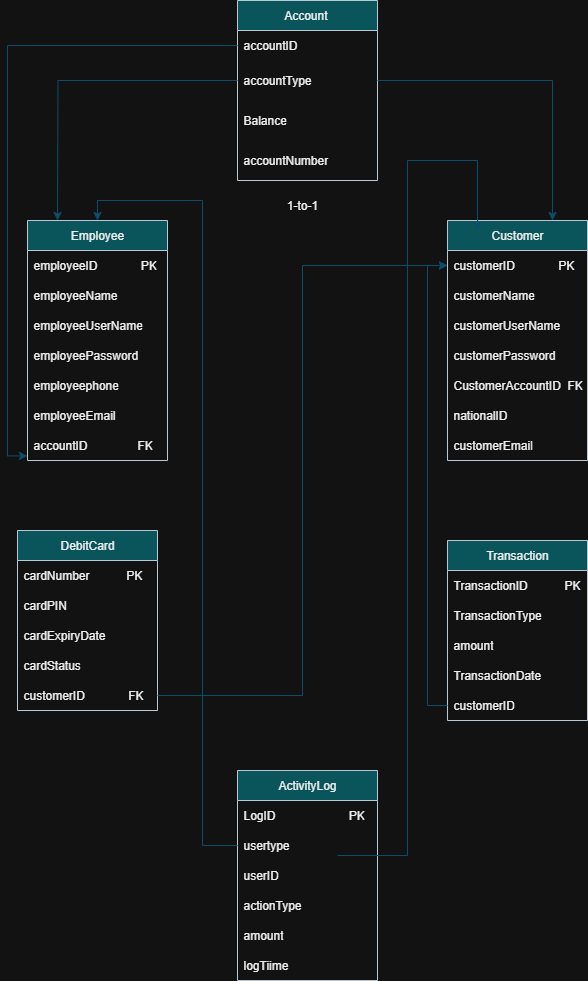

The diagram above was exported from draw.io. Its source (the exported page's mxGraphModel, read from the mxfile embedded in the PNG):
<mxGraphModel dx="692" dy="629" grid="1" gridSize="10" guides="1" tooltips="1" connect="1" arrows="1" fold="1" page="1" pageScale="1" pageWidth="850" pageHeight="1100" math="0" shadow="0">
  <root>
    <mxCell id="0" />
    <mxCell id="1" parent="0" />
    <mxCell id="yWaRRWOFFP5g-kyRl32E-14" value="Employee" style="swimlane;fontStyle=0;childLayout=stackLayout;horizontal=1;startSize=30;horizontalStack=0;resizeParent=1;resizeParentMax=0;resizeLast=0;collapsible=1;marginBottom=0;whiteSpace=wrap;html=1;labelBackgroundColor=none;fillColor=#09555B;strokeColor=#BAC8D3;fontColor=#EEEEEE;" parent="1" vertex="1">
      <mxGeometry x="60" y="230" width="140" height="240" as="geometry">
        <mxRectangle x="150" y="180" width="60" height="30" as="alternateBounds" />
      </mxGeometry>
    </mxCell>
    <mxCell id="yWaRRWOFFP5g-kyRl32E-15" value="employeeID&amp;nbsp; &amp;nbsp; &amp;nbsp; &amp;nbsp; &amp;nbsp; &amp;nbsp; &amp;nbsp;PK" style="text;strokeColor=none;fillColor=none;align=left;verticalAlign=middle;spacingLeft=4;spacingRight=4;overflow=hidden;points=[[0,0.5],[1,0.5]];portConstraint=eastwest;rotatable=0;whiteSpace=wrap;html=1;labelBackgroundColor=none;fontColor=#EEEEEE;" parent="yWaRRWOFFP5g-kyRl32E-14" vertex="1">
      <mxGeometry y="30" width="140" height="30" as="geometry" />
    </mxCell>
    <mxCell id="yWaRRWOFFP5g-kyRl32E-16" value="employeeName" style="text;strokeColor=none;fillColor=none;align=left;verticalAlign=middle;spacingLeft=4;spacingRight=4;overflow=hidden;points=[[0,0.5],[1,0.5]];portConstraint=eastwest;rotatable=0;whiteSpace=wrap;html=1;labelBackgroundColor=none;fontColor=#EEEEEE;" parent="yWaRRWOFFP5g-kyRl32E-14" vertex="1">
      <mxGeometry y="60" width="140" height="30" as="geometry" />
    </mxCell>
    <mxCell id="yWaRRWOFFP5g-kyRl32E-17" value="employeeUserName" style="text;strokeColor=none;fillColor=none;align=left;verticalAlign=middle;spacingLeft=4;spacingRight=4;overflow=hidden;points=[[0,0.5],[1,0.5]];portConstraint=eastwest;rotatable=0;whiteSpace=wrap;html=1;labelBackgroundColor=none;fontColor=#EEEEEE;" parent="yWaRRWOFFP5g-kyRl32E-14" vertex="1">
      <mxGeometry y="90" width="140" height="30" as="geometry" />
    </mxCell>
    <mxCell id="yWaRRWOFFP5g-kyRl32E-31" value="employeePassword" style="text;strokeColor=none;fillColor=none;align=left;verticalAlign=middle;spacingLeft=4;spacingRight=4;overflow=hidden;points=[[0,0.5],[1,0.5]];portConstraint=eastwest;rotatable=0;whiteSpace=wrap;html=1;labelBackgroundColor=none;fontColor=#EEEEEE;" parent="yWaRRWOFFP5g-kyRl32E-14" vertex="1">
      <mxGeometry y="120" width="140" height="30" as="geometry" />
    </mxCell>
    <mxCell id="yWaRRWOFFP5g-kyRl32E-32" value="employeephone" style="text;strokeColor=none;fillColor=none;align=left;verticalAlign=middle;spacingLeft=4;spacingRight=4;overflow=hidden;points=[[0,0.5],[1,0.5]];portConstraint=eastwest;rotatable=0;whiteSpace=wrap;html=1;labelBackgroundColor=none;fontColor=#EEEEEE;" parent="yWaRRWOFFP5g-kyRl32E-14" vertex="1">
      <mxGeometry y="150" width="140" height="30" as="geometry" />
    </mxCell>
    <mxCell id="yWaRRWOFFP5g-kyRl32E-33" value="employeeEmail" style="text;strokeColor=none;fillColor=none;align=left;verticalAlign=middle;spacingLeft=4;spacingRight=4;overflow=hidden;points=[[0,0.5],[1,0.5]];portConstraint=eastwest;rotatable=0;whiteSpace=wrap;html=1;labelBackgroundColor=none;fontColor=#EEEEEE;" parent="yWaRRWOFFP5g-kyRl32E-14" vertex="1">
      <mxGeometry y="180" width="140" height="30" as="geometry" />
    </mxCell>
    <mxCell id="yWaRRWOFFP5g-kyRl32E-50" value="accountID&amp;nbsp; &amp;nbsp; &amp;nbsp; &amp;nbsp; &amp;nbsp; &amp;nbsp; &amp;nbsp; &amp;nbsp;FK" style="text;strokeColor=none;fillColor=none;align=left;verticalAlign=middle;spacingLeft=4;spacingRight=4;overflow=hidden;points=[[0,0.5],[1,0.5]];portConstraint=eastwest;rotatable=0;whiteSpace=wrap;html=1;labelBackgroundColor=none;fontColor=#EEEEEE;" parent="yWaRRWOFFP5g-kyRl32E-14" vertex="1">
      <mxGeometry y="210" width="140" height="30" as="geometry" />
    </mxCell>
    <mxCell id="yWaRRWOFFP5g-kyRl32E-18" value="Customer" style="swimlane;fontStyle=0;childLayout=stackLayout;horizontal=1;startSize=30;horizontalStack=0;resizeParent=1;resizeParentMax=0;resizeLast=0;collapsible=1;marginBottom=0;whiteSpace=wrap;html=1;labelBackgroundColor=none;fillColor=#09555B;strokeColor=#BAC8D3;fontColor=#EEEEEE;" parent="1" vertex="1">
      <mxGeometry x="480" y="230" width="140" height="240" as="geometry" />
    </mxCell>
    <mxCell id="yWaRRWOFFP5g-kyRl32E-19" value="customerID&amp;nbsp; &amp;nbsp; &amp;nbsp; &amp;nbsp; &amp;nbsp; &amp;nbsp; &amp;nbsp;PK" style="text;strokeColor=none;fillColor=none;align=left;verticalAlign=middle;spacingLeft=4;spacingRight=4;overflow=hidden;points=[[0,0.5],[1,0.5]];portConstraint=eastwest;rotatable=0;whiteSpace=wrap;html=1;labelBackgroundColor=none;fontColor=#EEEEEE;" parent="yWaRRWOFFP5g-kyRl32E-18" vertex="1">
      <mxGeometry y="30" width="140" height="30" as="geometry" />
    </mxCell>
    <mxCell id="yWaRRWOFFP5g-kyRl32E-20" value="customerName" style="text;strokeColor=none;fillColor=none;align=left;verticalAlign=middle;spacingLeft=4;spacingRight=4;overflow=hidden;points=[[0,0.5],[1,0.5]];portConstraint=eastwest;rotatable=0;whiteSpace=wrap;html=1;labelBackgroundColor=none;fontColor=#EEEEEE;" parent="yWaRRWOFFP5g-kyRl32E-18" vertex="1">
      <mxGeometry y="60" width="140" height="30" as="geometry" />
    </mxCell>
    <mxCell id="yWaRRWOFFP5g-kyRl32E-28" value="customerUserName" style="text;strokeColor=none;fillColor=none;align=left;verticalAlign=middle;spacingLeft=4;spacingRight=4;overflow=hidden;points=[[0,0.5],[1,0.5]];portConstraint=eastwest;rotatable=0;whiteSpace=wrap;html=1;labelBackgroundColor=none;fontColor=#EEEEEE;" parent="yWaRRWOFFP5g-kyRl32E-18" vertex="1">
      <mxGeometry y="90" width="140" height="30" as="geometry" />
    </mxCell>
    <mxCell id="yWaRRWOFFP5g-kyRl32E-21" value="customerPassword" style="text;strokeColor=none;fillColor=none;align=left;verticalAlign=middle;spacingLeft=4;spacingRight=4;overflow=hidden;points=[[0,0.5],[1,0.5]];portConstraint=eastwest;rotatable=0;whiteSpace=wrap;html=1;labelBackgroundColor=none;fontColor=#EEEEEE;" parent="yWaRRWOFFP5g-kyRl32E-18" vertex="1">
      <mxGeometry y="120" width="140" height="30" as="geometry" />
    </mxCell>
    <mxCell id="yWaRRWOFFP5g-kyRl32E-25" value="CustomerAccountID&amp;nbsp; FK" style="text;strokeColor=none;fillColor=none;align=left;verticalAlign=middle;spacingLeft=4;spacingRight=4;overflow=hidden;points=[[0,0.5],[1,0.5]];portConstraint=eastwest;rotatable=0;whiteSpace=wrap;html=1;labelBackgroundColor=none;fontColor=#EEEEEE;" parent="yWaRRWOFFP5g-kyRl32E-18" vertex="1">
      <mxGeometry y="150" width="140" height="30" as="geometry" />
    </mxCell>
    <mxCell id="gGUOOUh4VeNdzBe5EIKl-1" value="nationalID" style="text;strokeColor=none;fillColor=none;align=left;verticalAlign=middle;spacingLeft=4;spacingRight=4;overflow=hidden;points=[[0,0.5],[1,0.5]];portConstraint=eastwest;rotatable=0;whiteSpace=wrap;html=1;labelBackgroundColor=none;fontColor=#EEEEEE;" parent="yWaRRWOFFP5g-kyRl32E-18" vertex="1">
      <mxGeometry y="180" width="140" height="30" as="geometry" />
    </mxCell>
    <mxCell id="gGUOOUh4VeNdzBe5EIKl-2" value="customerEmail" style="text;strokeColor=none;fillColor=none;align=left;verticalAlign=middle;spacingLeft=4;spacingRight=4;overflow=hidden;points=[[0,0.5],[1,0.5]];portConstraint=eastwest;rotatable=0;whiteSpace=wrap;html=1;labelBackgroundColor=none;fontColor=#EEEEEE;" parent="yWaRRWOFFP5g-kyRl32E-18" vertex="1">
      <mxGeometry y="210" width="140" height="30" as="geometry" />
    </mxCell>
    <mxCell id="yWaRRWOFFP5g-kyRl32E-34" value="Account&amp;nbsp;" style="swimlane;fontStyle=0;childLayout=stackLayout;horizontal=1;startSize=30;horizontalStack=0;resizeParent=1;resizeParentMax=0;resizeLast=0;collapsible=1;marginBottom=0;whiteSpace=wrap;html=1;labelBackgroundColor=none;fillColor=#09555B;strokeColor=#BAC8D3;fontColor=#EEEEEE;" parent="1" vertex="1">
      <mxGeometry x="270" y="10" width="140" height="180" as="geometry" />
    </mxCell>
    <mxCell id="yWaRRWOFFP5g-kyRl32E-35" value="accountID" style="text;strokeColor=none;fillColor=none;align=left;verticalAlign=middle;spacingLeft=4;spacingRight=4;overflow=hidden;points=[[0,0.5],[1,0.5]];portConstraint=eastwest;rotatable=0;whiteSpace=wrap;html=1;labelBackgroundColor=none;fontColor=#EEEEEE;" parent="yWaRRWOFFP5g-kyRl32E-34" vertex="1">
      <mxGeometry y="30" width="140" height="30" as="geometry" />
    </mxCell>
    <mxCell id="gGUOOUh4VeNdzBe5EIKl-7" value="accountType" style="text;strokeColor=none;fillColor=none;align=left;verticalAlign=middle;spacingLeft=4;spacingRight=4;overflow=hidden;points=[[0,0.5],[1,0.5]];portConstraint=eastwest;rotatable=0;whiteSpace=wrap;html=1;labelBackgroundColor=none;fontColor=#EEEEEE;" parent="yWaRRWOFFP5g-kyRl32E-34" vertex="1">
      <mxGeometry y="60" width="140" height="40" as="geometry" />
    </mxCell>
    <mxCell id="yWaRRWOFFP5g-kyRl32E-36" value="Balance" style="text;strokeColor=none;fillColor=none;align=left;verticalAlign=middle;spacingLeft=4;spacingRight=4;overflow=hidden;points=[[0,0.5],[1,0.5]];portConstraint=eastwest;rotatable=0;whiteSpace=wrap;html=1;labelBackgroundColor=none;fontColor=#EEEEEE;" parent="yWaRRWOFFP5g-kyRl32E-34" vertex="1">
      <mxGeometry y="100" width="140" height="40" as="geometry" />
    </mxCell>
    <mxCell id="gGUOOUh4VeNdzBe5EIKl-16" value="accountNumber" style="text;strokeColor=none;fillColor=none;align=left;verticalAlign=middle;spacingLeft=4;spacingRight=4;overflow=hidden;points=[[0,0.5],[1,0.5]];portConstraint=eastwest;rotatable=0;whiteSpace=wrap;html=1;labelBackgroundColor=none;fontColor=#EEEEEE;" parent="yWaRRWOFFP5g-kyRl32E-34" vertex="1">
      <mxGeometry y="140" width="140" height="40" as="geometry" />
    </mxCell>
    <mxCell id="yWaRRWOFFP5g-kyRl32E-41" value="DebitCard" style="swimlane;fontStyle=0;childLayout=stackLayout;horizontal=1;startSize=30;horizontalStack=0;resizeParent=1;resizeParentMax=0;resizeLast=0;collapsible=1;marginBottom=0;whiteSpace=wrap;html=1;labelBackgroundColor=none;fillColor=#09555B;strokeColor=#BAC8D3;fontColor=#EEEEEE;" parent="1" vertex="1">
      <mxGeometry x="50" y="540" width="140" height="180" as="geometry" />
    </mxCell>
    <mxCell id="yWaRRWOFFP5g-kyRl32E-42" value="cardNumber&amp;nbsp; &amp;nbsp; &amp;nbsp; &amp;nbsp; &amp;nbsp; &amp;nbsp;PK" style="text;strokeColor=none;fillColor=none;align=left;verticalAlign=middle;spacingLeft=4;spacingRight=4;overflow=hidden;points=[[0,0.5],[1,0.5]];portConstraint=eastwest;rotatable=0;whiteSpace=wrap;html=1;labelBackgroundColor=none;fontColor=#EEEEEE;" parent="yWaRRWOFFP5g-kyRl32E-41" vertex="1">
      <mxGeometry y="30" width="140" height="30" as="geometry" />
    </mxCell>
    <mxCell id="yWaRRWOFFP5g-kyRl32E-43" value="cardPIN" style="text;strokeColor=none;fillColor=none;align=left;verticalAlign=middle;spacingLeft=4;spacingRight=4;overflow=hidden;points=[[0,0.5],[1,0.5]];portConstraint=eastwest;rotatable=0;whiteSpace=wrap;html=1;labelBackgroundColor=none;fontColor=#EEEEEE;" parent="yWaRRWOFFP5g-kyRl32E-41" vertex="1">
      <mxGeometry y="60" width="140" height="30" as="geometry" />
    </mxCell>
    <mxCell id="yWaRRWOFFP5g-kyRl32E-47" value="cardExpiryDate" style="text;strokeColor=none;fillColor=none;align=left;verticalAlign=middle;spacingLeft=4;spacingRight=4;overflow=hidden;points=[[0,0.5],[1,0.5]];portConstraint=eastwest;rotatable=0;whiteSpace=wrap;html=1;labelBackgroundColor=none;fontColor=#EEEEEE;" parent="yWaRRWOFFP5g-kyRl32E-41" vertex="1">
      <mxGeometry y="90" width="140" height="30" as="geometry" />
    </mxCell>
    <mxCell id="yWaRRWOFFP5g-kyRl32E-48" value="cardStatus" style="text;strokeColor=none;fillColor=none;align=left;verticalAlign=middle;spacingLeft=4;spacingRight=4;overflow=hidden;points=[[0,0.5],[1,0.5]];portConstraint=eastwest;rotatable=0;whiteSpace=wrap;html=1;labelBackgroundColor=none;fontColor=#EEEEEE;" parent="yWaRRWOFFP5g-kyRl32E-41" vertex="1">
      <mxGeometry y="120" width="140" height="30" as="geometry" />
    </mxCell>
    <mxCell id="yWaRRWOFFP5g-kyRl32E-44" value="customerID&amp;nbsp; &amp;nbsp; &amp;nbsp; &amp;nbsp; &amp;nbsp; &amp;nbsp; &amp;nbsp;FK" style="text;strokeColor=none;fillColor=none;align=left;verticalAlign=middle;spacingLeft=4;spacingRight=4;overflow=hidden;points=[[0,0.5],[1,0.5]];portConstraint=eastwest;rotatable=0;whiteSpace=wrap;html=1;labelBackgroundColor=none;fontColor=#EEEEEE;" parent="yWaRRWOFFP5g-kyRl32E-41" vertex="1">
      <mxGeometry y="150" width="140" height="30" as="geometry" />
    </mxCell>
    <mxCell id="yWaRRWOFFP5g-kyRl32E-51" value="Transaction" style="swimlane;fontStyle=0;childLayout=stackLayout;horizontal=1;startSize=30;horizontalStack=0;resizeParent=1;resizeParentMax=0;resizeLast=0;collapsible=1;marginBottom=0;whiteSpace=wrap;html=1;labelBackgroundColor=none;fillColor=#09555B;strokeColor=#BAC8D3;fontColor=#EEEEEE;" parent="1" vertex="1">
      <mxGeometry x="480" y="550" width="140" height="180" as="geometry" />
    </mxCell>
    <mxCell id="yWaRRWOFFP5g-kyRl32E-52" value="TransactionID&amp;nbsp; &amp;nbsp; &amp;nbsp; &amp;nbsp; &amp;nbsp; &amp;nbsp;PK" style="text;strokeColor=none;fillColor=none;align=left;verticalAlign=middle;spacingLeft=4;spacingRight=4;overflow=hidden;points=[[0,0.5],[1,0.5]];portConstraint=eastwest;rotatable=0;whiteSpace=wrap;html=1;labelBackgroundColor=none;fontColor=#EEEEEE;" parent="yWaRRWOFFP5g-kyRl32E-51" vertex="1">
      <mxGeometry y="30" width="140" height="30" as="geometry" />
    </mxCell>
    <mxCell id="yWaRRWOFFP5g-kyRl32E-53" value="TransactionType" style="text;strokeColor=none;fillColor=none;align=left;verticalAlign=middle;spacingLeft=4;spacingRight=4;overflow=hidden;points=[[0,0.5],[1,0.5]];portConstraint=eastwest;rotatable=0;whiteSpace=wrap;html=1;labelBackgroundColor=none;fontColor=#EEEEEE;" parent="yWaRRWOFFP5g-kyRl32E-51" vertex="1">
      <mxGeometry y="60" width="140" height="30" as="geometry" />
    </mxCell>
    <mxCell id="yWaRRWOFFP5g-kyRl32E-54" value="amount" style="text;strokeColor=none;fillColor=none;align=left;verticalAlign=middle;spacingLeft=4;spacingRight=4;overflow=hidden;points=[[0,0.5],[1,0.5]];portConstraint=eastwest;rotatable=0;whiteSpace=wrap;html=1;labelBackgroundColor=none;fontColor=#EEEEEE;" parent="yWaRRWOFFP5g-kyRl32E-51" vertex="1">
      <mxGeometry y="90" width="140" height="30" as="geometry" />
    </mxCell>
    <mxCell id="yWaRRWOFFP5g-kyRl32E-55" value="TransactionDate" style="text;strokeColor=none;fillColor=none;align=left;verticalAlign=middle;spacingLeft=4;spacingRight=4;overflow=hidden;points=[[0,0.5],[1,0.5]];portConstraint=eastwest;rotatable=0;whiteSpace=wrap;html=1;labelBackgroundColor=none;fontColor=#EEEEEE;" parent="yWaRRWOFFP5g-kyRl32E-51" vertex="1">
      <mxGeometry y="120" width="140" height="30" as="geometry" />
    </mxCell>
    <mxCell id="yWaRRWOFFP5g-kyRl32E-56" value="customerID" style="text;strokeColor=none;fillColor=none;align=left;verticalAlign=middle;spacingLeft=4;spacingRight=4;overflow=hidden;points=[[0,0.5],[1,0.5]];portConstraint=eastwest;rotatable=0;whiteSpace=wrap;html=1;labelBackgroundColor=none;fontColor=#EEEEEE;" parent="yWaRRWOFFP5g-kyRl32E-51" vertex="1">
      <mxGeometry y="150" width="140" height="30" as="geometry" />
    </mxCell>
    <mxCell id="yWaRRWOFFP5g-kyRl32E-57" value="1-to-1" style="text;html=1;align=center;verticalAlign=middle;whiteSpace=wrap;rounded=0;labelBackgroundColor=none;fontColor=#EEEEEE;" parent="1" vertex="1">
      <mxGeometry x="300" y="200" width="70" height="30" as="geometry" />
    </mxCell>
    <mxCell id="yWaRRWOFFP5g-kyRl32E-60" style="edgeStyle=orthogonalEdgeStyle;rounded=0;orthogonalLoop=1;jettySize=auto;html=1;exitX=0;exitY=0.5;exitDx=0;exitDy=0;labelBackgroundColor=none;strokeColor=#0B4D6A;fontColor=default;" parent="1" source="gGUOOUh4VeNdzBe5EIKl-7" edge="1">
      <mxGeometry relative="1" as="geometry">
        <mxPoint x="230" y="180" as="sourcePoint" />
        <mxPoint x="90" y="230" as="targetPoint" />
      </mxGeometry>
    </mxCell>
    <mxCell id="yWaRRWOFFP5g-kyRl32E-61" style="edgeStyle=orthogonalEdgeStyle;rounded=0;orthogonalLoop=1;jettySize=auto;html=1;exitX=1;exitY=0.5;exitDx=0;exitDy=0;entryX=0;entryY=0.5;entryDx=0;entryDy=0;labelBackgroundColor=none;strokeColor=#0B4D6A;fontColor=default;" parent="1" source="yWaRRWOFFP5g-kyRl32E-44" target="yWaRRWOFFP5g-kyRl32E-19" edge="1">
      <mxGeometry relative="1" as="geometry">
        <mxPoint x="360" y="260" as="targetPoint" />
      </mxGeometry>
    </mxCell>
    <mxCell id="yWaRRWOFFP5g-kyRl32E-62" style="edgeStyle=orthogonalEdgeStyle;rounded=0;orthogonalLoop=1;jettySize=auto;html=1;exitX=0;exitY=0.5;exitDx=0;exitDy=0;entryX=0;entryY=0.5;entryDx=0;entryDy=0;labelBackgroundColor=none;strokeColor=#0B4D6A;fontColor=default;" parent="1" source="yWaRRWOFFP5g-kyRl32E-56" target="yWaRRWOFFP5g-kyRl32E-19" edge="1">
      <mxGeometry relative="1" as="geometry">
        <mxPoint x="460" y="270" as="targetPoint" />
      </mxGeometry>
    </mxCell>
    <mxCell id="yWaRRWOFFP5g-kyRl32E-63" style="edgeStyle=orthogonalEdgeStyle;rounded=0;orthogonalLoop=1;jettySize=auto;html=1;exitX=0;exitY=0.5;exitDx=0;exitDy=0;entryX=0;entryY=0.847;entryDx=0;entryDy=0;entryPerimeter=0;labelBackgroundColor=none;strokeColor=#0B4D6A;fontColor=default;" parent="1" source="yWaRRWOFFP5g-kyRl32E-35" target="yWaRRWOFFP5g-kyRl32E-50" edge="1">
      <mxGeometry relative="1" as="geometry" />
    </mxCell>
    <mxCell id="yWaRRWOFFP5g-kyRl32E-64" value="ActivityLog" style="swimlane;fontStyle=0;childLayout=stackLayout;horizontal=1;startSize=30;horizontalStack=0;resizeParent=1;resizeParentMax=0;resizeLast=0;collapsible=1;marginBottom=0;whiteSpace=wrap;html=1;labelBackgroundColor=none;fillColor=#09555B;strokeColor=#BAC8D3;fontColor=#EEEEEE;" parent="1" vertex="1">
      <mxGeometry x="270" y="780" width="140" height="210" as="geometry" />
    </mxCell>
    <mxCell id="yWaRRWOFFP5g-kyRl32E-65" value="LogID&amp;nbsp; &amp;nbsp; &amp;nbsp; &amp;nbsp; &amp;nbsp; &amp;nbsp; &amp;nbsp; &amp;nbsp; &amp;nbsp; &amp;nbsp; &amp;nbsp; PK" style="text;strokeColor=none;fillColor=none;align=left;verticalAlign=middle;spacingLeft=4;spacingRight=4;overflow=hidden;points=[[0,0.5],[1,0.5]];portConstraint=eastwest;rotatable=0;whiteSpace=wrap;html=1;labelBackgroundColor=none;fontColor=#EEEEEE;" parent="yWaRRWOFFP5g-kyRl32E-64" vertex="1">
      <mxGeometry y="30" width="140" height="30" as="geometry" />
    </mxCell>
    <mxCell id="yWaRRWOFFP5g-kyRl32E-66" value="usertype" style="text;strokeColor=none;fillColor=none;align=left;verticalAlign=middle;spacingLeft=4;spacingRight=4;overflow=hidden;points=[[0,0.5],[1,0.5]];portConstraint=eastwest;rotatable=0;whiteSpace=wrap;html=1;labelBackgroundColor=none;fontColor=#EEEEEE;" parent="yWaRRWOFFP5g-kyRl32E-64" vertex="1">
      <mxGeometry y="60" width="140" height="30" as="geometry" />
    </mxCell>
    <mxCell id="yWaRRWOFFP5g-kyRl32E-67" value="userID" style="text;strokeColor=none;fillColor=none;align=left;verticalAlign=middle;spacingLeft=4;spacingRight=4;overflow=hidden;points=[[0,0.5],[1,0.5]];portConstraint=eastwest;rotatable=0;whiteSpace=wrap;html=1;labelBackgroundColor=none;fontColor=#EEEEEE;" parent="yWaRRWOFFP5g-kyRl32E-64" vertex="1">
      <mxGeometry y="90" width="140" height="30" as="geometry" />
    </mxCell>
    <mxCell id="yWaRRWOFFP5g-kyRl32E-68" value="actionType" style="text;strokeColor=none;fillColor=none;align=left;verticalAlign=middle;spacingLeft=4;spacingRight=4;overflow=hidden;points=[[0,0.5],[1,0.5]];portConstraint=eastwest;rotatable=0;whiteSpace=wrap;html=1;labelBackgroundColor=none;fontColor=#EEEEEE;" parent="yWaRRWOFFP5g-kyRl32E-64" vertex="1">
      <mxGeometry y="120" width="140" height="30" as="geometry" />
    </mxCell>
    <mxCell id="yWaRRWOFFP5g-kyRl32E-69" value="amount" style="text;strokeColor=none;fillColor=none;align=left;verticalAlign=middle;spacingLeft=4;spacingRight=4;overflow=hidden;points=[[0,0.5],[1,0.5]];portConstraint=eastwest;rotatable=0;whiteSpace=wrap;html=1;labelBackgroundColor=none;fontColor=#EEEEEE;" parent="yWaRRWOFFP5g-kyRl32E-64" vertex="1">
      <mxGeometry y="150" width="140" height="30" as="geometry" />
    </mxCell>
    <mxCell id="yWaRRWOFFP5g-kyRl32E-70" value="logTiime" style="text;strokeColor=none;fillColor=none;align=left;verticalAlign=middle;spacingLeft=4;spacingRight=4;overflow=hidden;points=[[0,0.5],[1,0.5]];portConstraint=eastwest;rotatable=0;whiteSpace=wrap;html=1;labelBackgroundColor=none;fontColor=#EEEEEE;" parent="yWaRRWOFFP5g-kyRl32E-64" vertex="1">
      <mxGeometry y="180" width="140" height="30" as="geometry" />
    </mxCell>
    <mxCell id="yWaRRWOFFP5g-kyRl32E-73" style="edgeStyle=orthogonalEdgeStyle;rounded=0;orthogonalLoop=1;jettySize=auto;html=1;exitX=1;exitY=0.5;exitDx=0;exitDy=0;entryX=0.5;entryY=0;entryDx=0;entryDy=0;labelBackgroundColor=none;strokeColor=#0B4D6A;fontColor=default;" parent="1" edge="1">
      <mxGeometry relative="1" as="geometry">
        <mxPoint x="510" y="240" as="targetPoint" />
        <mxPoint x="370" y="865" as="sourcePoint" />
        <Array as="points">
          <mxPoint x="440" y="865" />
          <mxPoint x="440" y="170" />
          <mxPoint x="510" y="170" />
        </Array>
      </mxGeometry>
    </mxCell>
    <mxCell id="yWaRRWOFFP5g-kyRl32E-74" style="edgeStyle=orthogonalEdgeStyle;rounded=0;orthogonalLoop=1;jettySize=auto;html=1;exitX=0;exitY=0.5;exitDx=0;exitDy=0;entryX=0.5;entryY=0;entryDx=0;entryDy=0;labelBackgroundColor=none;strokeColor=#0B4D6A;fontColor=default;" parent="1" source="yWaRRWOFFP5g-kyRl32E-66" target="yWaRRWOFFP5g-kyRl32E-14" edge="1">
      <mxGeometry relative="1" as="geometry">
        <mxPoint x="260" y="230" as="targetPoint" />
      </mxGeometry>
    </mxCell>
    <mxCell id="gGUOOUh4VeNdzBe5EIKl-15" style="edgeStyle=orthogonalEdgeStyle;rounded=0;orthogonalLoop=1;jettySize=auto;html=1;exitX=1;exitY=0.5;exitDx=0;exitDy=0;entryX=0.75;entryY=0;entryDx=0;entryDy=0;labelBackgroundColor=none;strokeColor=#0B4D6A;fontColor=default;" parent="1" source="gGUOOUh4VeNdzBe5EIKl-7" target="yWaRRWOFFP5g-kyRl32E-18" edge="1">
      <mxGeometry relative="1" as="geometry" />
    </mxCell>
  </root>
</mxGraphModel>